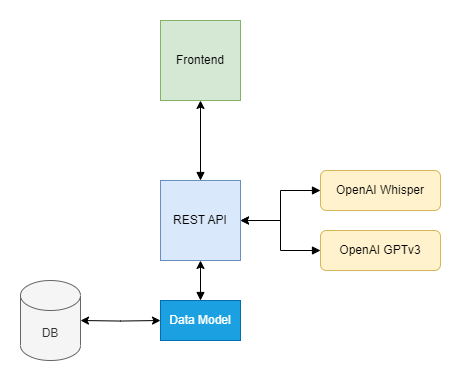

The diagram above was exported from draw.io. Its source (the exported page's mxGraphModel, read from the mxfile embedded in the PNG):
<mxGraphModel dx="799" dy="577" grid="1" gridSize="10" guides="1" tooltips="1" connect="1" arrows="1" fold="1" page="1" pageScale="1" pageWidth="827" pageHeight="1169" math="0" shadow="0">
  <root>
    <mxCell id="0" />
    <mxCell id="1" parent="0" />
    <mxCell id="2" value="DB" style="shape=cylinder3;whiteSpace=wrap;html=1;boundedLbl=1;backgroundOutline=1;size=15;fillColor=#f5f5f5;fontColor=#333333;strokeColor=#666666;" vertex="1" parent="1">
      <mxGeometry x="300" y="500" width="60" height="80" as="geometry" />
    </mxCell>
    <mxCell id="3" value="" style="edgeStyle=orthogonalEdgeStyle;rounded=0;orthogonalLoop=1;jettySize=auto;html=1;startArrow=classic;startFill=1;" edge="1" target="2" parent="1">
      <mxGeometry relative="1" as="geometry">
        <mxPoint x="440" y="540.0000000000001" as="sourcePoint" />
      </mxGeometry>
    </mxCell>
    <mxCell id="4" value="" style="edgeStyle=orthogonalEdgeStyle;rounded=0;orthogonalLoop=1;jettySize=auto;html=1;startArrow=block;startFill=1;" edge="1" source="5" target="6" parent="1">
      <mxGeometry relative="1" as="geometry" />
    </mxCell>
    <mxCell id="5" value="REST API" style="whiteSpace=wrap;html=1;aspect=fixed;fillColor=#dae8fc;strokeColor=#6c8ebf;" vertex="1" parent="1">
      <mxGeometry x="440" y="400" width="80" height="80" as="geometry" />
    </mxCell>
    <mxCell id="6" value="Frontend" style="whiteSpace=wrap;html=1;aspect=fixed;fillColor=#d5e8d4;strokeColor=#82b366;" vertex="1" parent="1">
      <mxGeometry x="440" y="240" width="80" height="80" as="geometry" />
    </mxCell>
    <mxCell id="7" style="edgeStyle=orthogonalEdgeStyle;rounded=0;orthogonalLoop=1;jettySize=auto;html=1;entryX=1;entryY=0.5;entryDx=0;entryDy=0;startArrow=block;startFill=1;" edge="1" source="8" target="5" parent="1">
      <mxGeometry relative="1" as="geometry" />
    </mxCell>
    <mxCell id="8" value="OpenAI Whisper" style="rounded=1;whiteSpace=wrap;html=1;fillColor=#fff2cc;strokeColor=#d6b656;" vertex="1" parent="1">
      <mxGeometry x="600" y="390" width="120" height="40" as="geometry" />
    </mxCell>
    <mxCell id="9" style="edgeStyle=orthogonalEdgeStyle;rounded=0;orthogonalLoop=1;jettySize=auto;html=1;exitX=0;exitY=0.5;exitDx=0;exitDy=0;entryX=1;entryY=0.5;entryDx=0;entryDy=0;startArrow=block;startFill=1;" edge="1" source="10" target="5" parent="1">
      <mxGeometry relative="1" as="geometry" />
    </mxCell>
    <mxCell id="10" value="OpenAI GPTv3" style="rounded=1;whiteSpace=wrap;html=1;fillColor=#fff2cc;strokeColor=#d6b656;" vertex="1" parent="1">
      <mxGeometry x="600" y="450" width="120" height="40" as="geometry" />
    </mxCell>
    <mxCell id="11" value="" style="edgeStyle=orthogonalEdgeStyle;rounded=0;orthogonalLoop=1;jettySize=auto;html=1;startArrow=block;startFill=1;" edge="1" source="12" target="5" parent="1">
      <mxGeometry relative="1" as="geometry" />
    </mxCell>
    <mxCell id="12" value="Data Model" style="rounded=0;whiteSpace=wrap;html=1;fillColor=#1ba1e2;fontColor=#ffffff;strokeColor=#006EAF;" vertex="1" parent="1">
      <mxGeometry x="440" y="520" width="80" height="40" as="geometry" />
    </mxCell>
  </root>
</mxGraphModel>